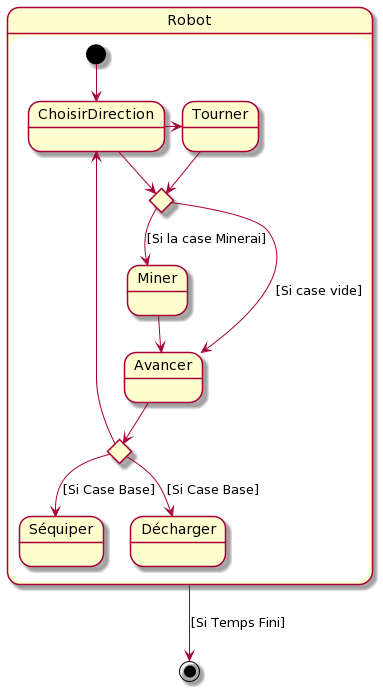

The diagram above was rendered by PlantUML. Its source (embedded in the PNG):
@startuml
state Robot{
[*] --> ChoisirDirection


ChoisirDirection -> Tourner

state c <<choice>>

ChoisirDirection --> c
Tourner --> c
c --> Miner : [Si la case Minerai]
c --> Avancer : [Si case vide]
Miner --> Avancer

state c2 <<choice>>
Avancer --> c2
c2 --> ChoisirDirection
c2 --> Séquiper: [Si Case Base]
c2 --> Décharger: [Si Case Base]
}
Robot --> [*]: [Si Temps Fini]
@enduml